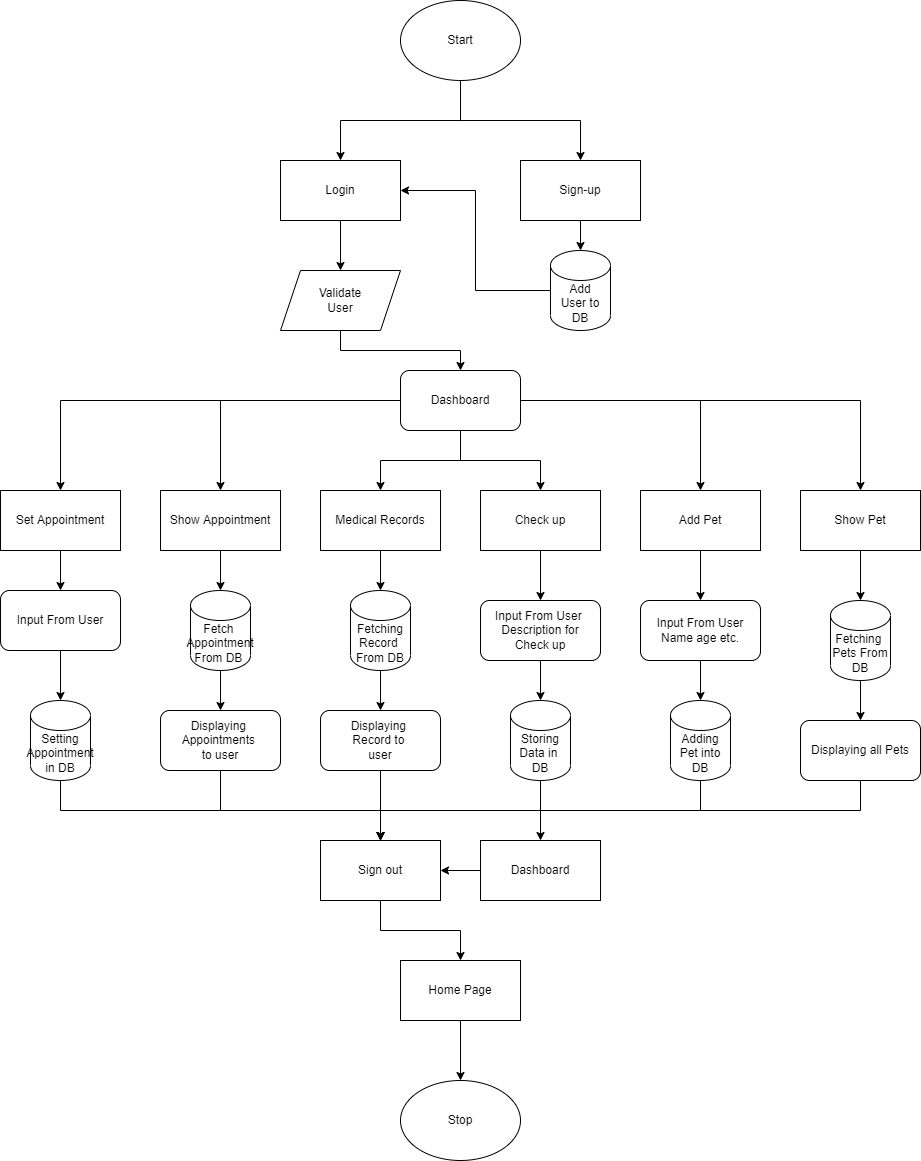

The diagram above was exported from draw.io. Its source (the exported page's mxGraphModel, read from the mxfile embedded in the PNG):
<mxGraphModel dx="1718" dy="520" grid="1" gridSize="10" guides="1" tooltips="1" connect="1" arrows="1" fold="1" page="1" pageScale="1" pageWidth="850" pageHeight="1100" math="0" shadow="0">
  <root>
    <mxCell id="0" />
    <mxCell id="1" parent="0" />
    <mxCell id="A7EoAvhx03pNPsarQ6YB-33" style="edgeStyle=orthogonalEdgeStyle;rounded=0;orthogonalLoop=1;jettySize=auto;html=1;entryX=0.5;entryY=0;entryDx=0;entryDy=0;" parent="1" source="A7EoAvhx03pNPsarQ6YB-1" target="A7EoAvhx03pNPsarQ6YB-2" edge="1">
      <mxGeometry relative="1" as="geometry" />
    </mxCell>
    <mxCell id="A7EoAvhx03pNPsarQ6YB-34" style="edgeStyle=orthogonalEdgeStyle;rounded=0;orthogonalLoop=1;jettySize=auto;html=1;" parent="1" source="A7EoAvhx03pNPsarQ6YB-1" target="A7EoAvhx03pNPsarQ6YB-3" edge="1">
      <mxGeometry relative="1" as="geometry" />
    </mxCell>
    <mxCell id="A7EoAvhx03pNPsarQ6YB-1" value="Start" style="ellipse;whiteSpace=wrap;html=1;" parent="1" vertex="1">
      <mxGeometry x="365" y="10" width="120" height="80" as="geometry" />
    </mxCell>
    <mxCell id="A7EoAvhx03pNPsarQ6YB-35" style="edgeStyle=orthogonalEdgeStyle;rounded=0;orthogonalLoop=1;jettySize=auto;html=1;" parent="1" source="A7EoAvhx03pNPsarQ6YB-2" target="A7EoAvhx03pNPsarQ6YB-4" edge="1">
      <mxGeometry relative="1" as="geometry" />
    </mxCell>
    <mxCell id="A7EoAvhx03pNPsarQ6YB-2" value="Login" style="rounded=0;whiteSpace=wrap;html=1;" parent="1" vertex="1">
      <mxGeometry x="245" y="170" width="120" height="60" as="geometry" />
    </mxCell>
    <mxCell id="A7EoAvhx03pNPsarQ6YB-36" style="edgeStyle=orthogonalEdgeStyle;rounded=0;orthogonalLoop=1;jettySize=auto;html=1;entryX=0.5;entryY=0;entryDx=0;entryDy=0;entryPerimeter=0;" parent="1" source="A7EoAvhx03pNPsarQ6YB-3" target="A7EoAvhx03pNPsarQ6YB-12" edge="1">
      <mxGeometry relative="1" as="geometry" />
    </mxCell>
    <mxCell id="A7EoAvhx03pNPsarQ6YB-3" value="Sign-up" style="rounded=0;whiteSpace=wrap;html=1;" parent="1" vertex="1">
      <mxGeometry x="485" y="170" width="120" height="60" as="geometry" />
    </mxCell>
    <mxCell id="A7EoAvhx03pNPsarQ6YB-38" style="edgeStyle=orthogonalEdgeStyle;rounded=0;orthogonalLoop=1;jettySize=auto;html=1;" parent="1" source="A7EoAvhx03pNPsarQ6YB-4" target="A7EoAvhx03pNPsarQ6YB-5" edge="1">
      <mxGeometry relative="1" as="geometry" />
    </mxCell>
    <mxCell id="A7EoAvhx03pNPsarQ6YB-4" value="Validate&lt;br&gt;User" style="shape=parallelogram;perimeter=parallelogramPerimeter;whiteSpace=wrap;html=1;fixedSize=1;" parent="1" vertex="1">
      <mxGeometry x="245" y="280" width="120" height="60" as="geometry" />
    </mxCell>
    <mxCell id="A7EoAvhx03pNPsarQ6YB-39" style="edgeStyle=orthogonalEdgeStyle;rounded=0;orthogonalLoop=1;jettySize=auto;html=1;" parent="1" source="A7EoAvhx03pNPsarQ6YB-5" target="A7EoAvhx03pNPsarQ6YB-11" edge="1">
      <mxGeometry relative="1" as="geometry" />
    </mxCell>
    <mxCell id="A7EoAvhx03pNPsarQ6YB-40" style="edgeStyle=orthogonalEdgeStyle;rounded=0;orthogonalLoop=1;jettySize=auto;html=1;" parent="1" source="A7EoAvhx03pNPsarQ6YB-5" target="A7EoAvhx03pNPsarQ6YB-10" edge="1">
      <mxGeometry relative="1" as="geometry" />
    </mxCell>
    <mxCell id="A7EoAvhx03pNPsarQ6YB-41" style="edgeStyle=orthogonalEdgeStyle;rounded=0;orthogonalLoop=1;jettySize=auto;html=1;" parent="1" source="A7EoAvhx03pNPsarQ6YB-5" target="A7EoAvhx03pNPsarQ6YB-9" edge="1">
      <mxGeometry relative="1" as="geometry" />
    </mxCell>
    <mxCell id="A7EoAvhx03pNPsarQ6YB-42" style="edgeStyle=orthogonalEdgeStyle;rounded=0;orthogonalLoop=1;jettySize=auto;html=1;entryX=0.5;entryY=0;entryDx=0;entryDy=0;" parent="1" source="A7EoAvhx03pNPsarQ6YB-5" target="A7EoAvhx03pNPsarQ6YB-8" edge="1">
      <mxGeometry relative="1" as="geometry" />
    </mxCell>
    <mxCell id="A7EoAvhx03pNPsarQ6YB-44" style="edgeStyle=orthogonalEdgeStyle;rounded=0;orthogonalLoop=1;jettySize=auto;html=1;" parent="1" source="A7EoAvhx03pNPsarQ6YB-5" target="A7EoAvhx03pNPsarQ6YB-7" edge="1">
      <mxGeometry relative="1" as="geometry" />
    </mxCell>
    <mxCell id="A7EoAvhx03pNPsarQ6YB-45" style="edgeStyle=orthogonalEdgeStyle;rounded=0;orthogonalLoop=1;jettySize=auto;html=1;" parent="1" source="A7EoAvhx03pNPsarQ6YB-5" target="A7EoAvhx03pNPsarQ6YB-6" edge="1">
      <mxGeometry relative="1" as="geometry" />
    </mxCell>
    <mxCell id="A7EoAvhx03pNPsarQ6YB-5" value="Dashboard" style="rounded=1;whiteSpace=wrap;html=1;" parent="1" vertex="1">
      <mxGeometry x="365" y="380" width="120" height="60" as="geometry" />
    </mxCell>
    <mxCell id="A7EoAvhx03pNPsarQ6YB-46" style="edgeStyle=orthogonalEdgeStyle;rounded=0;orthogonalLoop=1;jettySize=auto;html=1;entryX=0.5;entryY=0;entryDx=0;entryDy=0;" parent="1" source="A7EoAvhx03pNPsarQ6YB-6" target="A7EoAvhx03pNPsarQ6YB-13" edge="1">
      <mxGeometry relative="1" as="geometry" />
    </mxCell>
    <mxCell id="A7EoAvhx03pNPsarQ6YB-6" value="Set Appointment" style="rounded=0;whiteSpace=wrap;html=1;" parent="1" vertex="1">
      <mxGeometry x="-35" y="500" width="120" height="60" as="geometry" />
    </mxCell>
    <mxCell id="A7EoAvhx03pNPsarQ6YB-48" style="edgeStyle=orthogonalEdgeStyle;rounded=0;orthogonalLoop=1;jettySize=auto;html=1;" parent="1" source="A7EoAvhx03pNPsarQ6YB-7" target="A7EoAvhx03pNPsarQ6YB-16" edge="1">
      <mxGeometry relative="1" as="geometry" />
    </mxCell>
    <mxCell id="A7EoAvhx03pNPsarQ6YB-7" value="Show Appointment" style="rounded=0;whiteSpace=wrap;html=1;" parent="1" vertex="1">
      <mxGeometry x="125" y="500" width="120" height="60" as="geometry" />
    </mxCell>
    <mxCell id="A7EoAvhx03pNPsarQ6YB-51" style="edgeStyle=orthogonalEdgeStyle;rounded=0;orthogonalLoop=1;jettySize=auto;html=1;" parent="1" source="A7EoAvhx03pNPsarQ6YB-8" target="A7EoAvhx03pNPsarQ6YB-18" edge="1">
      <mxGeometry relative="1" as="geometry" />
    </mxCell>
    <mxCell id="A7EoAvhx03pNPsarQ6YB-8" value="Medical Records" style="rounded=0;whiteSpace=wrap;html=1;" parent="1" vertex="1">
      <mxGeometry x="285" y="500" width="120" height="60" as="geometry" />
    </mxCell>
    <mxCell id="A7EoAvhx03pNPsarQ6YB-53" style="edgeStyle=orthogonalEdgeStyle;rounded=0;orthogonalLoop=1;jettySize=auto;html=1;" parent="1" source="A7EoAvhx03pNPsarQ6YB-9" target="A7EoAvhx03pNPsarQ6YB-20" edge="1">
      <mxGeometry relative="1" as="geometry" />
    </mxCell>
    <mxCell id="A7EoAvhx03pNPsarQ6YB-9" value="Check up" style="rounded=0;whiteSpace=wrap;html=1;" parent="1" vertex="1">
      <mxGeometry x="445" y="500" width="120" height="60" as="geometry" />
    </mxCell>
    <mxCell id="A7EoAvhx03pNPsarQ6YB-55" style="edgeStyle=orthogonalEdgeStyle;rounded=0;orthogonalLoop=1;jettySize=auto;html=1;" parent="1" source="A7EoAvhx03pNPsarQ6YB-10" target="A7EoAvhx03pNPsarQ6YB-22" edge="1">
      <mxGeometry relative="1" as="geometry" />
    </mxCell>
    <mxCell id="A7EoAvhx03pNPsarQ6YB-10" value="Add Pet" style="rounded=0;whiteSpace=wrap;html=1;" parent="1" vertex="1">
      <mxGeometry x="605" y="500" width="120" height="60" as="geometry" />
    </mxCell>
    <mxCell id="A7EoAvhx03pNPsarQ6YB-57" style="edgeStyle=orthogonalEdgeStyle;rounded=0;orthogonalLoop=1;jettySize=auto;html=1;" parent="1" source="A7EoAvhx03pNPsarQ6YB-11" target="A7EoAvhx03pNPsarQ6YB-24" edge="1">
      <mxGeometry relative="1" as="geometry" />
    </mxCell>
    <mxCell id="A7EoAvhx03pNPsarQ6YB-11" value="Show Pet" style="rounded=0;whiteSpace=wrap;html=1;" parent="1" vertex="1">
      <mxGeometry x="765" y="500" width="120" height="60" as="geometry" />
    </mxCell>
    <mxCell id="A7EoAvhx03pNPsarQ6YB-37" style="edgeStyle=orthogonalEdgeStyle;rounded=0;orthogonalLoop=1;jettySize=auto;html=1;entryX=1;entryY=0.5;entryDx=0;entryDy=0;" parent="1" source="A7EoAvhx03pNPsarQ6YB-12" target="A7EoAvhx03pNPsarQ6YB-2" edge="1">
      <mxGeometry relative="1" as="geometry" />
    </mxCell>
    <mxCell id="A7EoAvhx03pNPsarQ6YB-12" value="Add&lt;br&gt;User to&lt;br&gt;DB" style="shape=cylinder3;whiteSpace=wrap;html=1;boundedLbl=1;backgroundOutline=1;size=15;" parent="1" vertex="1">
      <mxGeometry x="515" y="260" width="60" height="80" as="geometry" />
    </mxCell>
    <mxCell id="A7EoAvhx03pNPsarQ6YB-47" style="edgeStyle=orthogonalEdgeStyle;rounded=0;orthogonalLoop=1;jettySize=auto;html=1;entryX=0.5;entryY=0;entryDx=0;entryDy=0;entryPerimeter=0;" parent="1" source="A7EoAvhx03pNPsarQ6YB-13" target="A7EoAvhx03pNPsarQ6YB-14" edge="1">
      <mxGeometry relative="1" as="geometry" />
    </mxCell>
    <mxCell id="A7EoAvhx03pNPsarQ6YB-13" value="Input From User" style="rounded=1;whiteSpace=wrap;html=1;" parent="1" vertex="1">
      <mxGeometry x="-35" y="600" width="120" height="60" as="geometry" />
    </mxCell>
    <mxCell id="A7EoAvhx03pNPsarQ6YB-59" style="edgeStyle=orthogonalEdgeStyle;rounded=0;orthogonalLoop=1;jettySize=auto;html=1;" parent="1" source="A7EoAvhx03pNPsarQ6YB-14" target="A7EoAvhx03pNPsarQ6YB-26" edge="1">
      <mxGeometry relative="1" as="geometry">
        <Array as="points">
          <mxPoint x="25" y="820" />
          <mxPoint x="345" y="820" />
        </Array>
      </mxGeometry>
    </mxCell>
    <mxCell id="A7EoAvhx03pNPsarQ6YB-14" value="Setting&lt;br&gt;Appointment&lt;br&gt;in DB" style="shape=cylinder3;whiteSpace=wrap;html=1;boundedLbl=1;backgroundOutline=1;size=15;" parent="1" vertex="1">
      <mxGeometry x="-5" y="710" width="60" height="80" as="geometry" />
    </mxCell>
    <mxCell id="A7EoAvhx03pNPsarQ6YB-50" style="edgeStyle=orthogonalEdgeStyle;rounded=0;orthogonalLoop=1;jettySize=auto;html=1;" parent="1" source="A7EoAvhx03pNPsarQ6YB-16" target="A7EoAvhx03pNPsarQ6YB-17" edge="1">
      <mxGeometry relative="1" as="geometry" />
    </mxCell>
    <mxCell id="A7EoAvhx03pNPsarQ6YB-16" value="Fetch&amp;nbsp;&lt;br&gt;Appointment&lt;br&gt;From DB&amp;nbsp;" style="shape=cylinder3;whiteSpace=wrap;html=1;boundedLbl=1;backgroundOutline=1;size=15;" parent="1" vertex="1">
      <mxGeometry x="155" y="600" width="60" height="80" as="geometry" />
    </mxCell>
    <mxCell id="A7EoAvhx03pNPsarQ6YB-60" style="edgeStyle=orthogonalEdgeStyle;rounded=0;orthogonalLoop=1;jettySize=auto;html=1;" parent="1" source="A7EoAvhx03pNPsarQ6YB-17" target="A7EoAvhx03pNPsarQ6YB-26" edge="1">
      <mxGeometry relative="1" as="geometry">
        <Array as="points">
          <mxPoint x="185" y="820" />
          <mxPoint x="345" y="820" />
        </Array>
      </mxGeometry>
    </mxCell>
    <mxCell id="A7EoAvhx03pNPsarQ6YB-17" value="Displaying&amp;nbsp;&lt;br&gt;Appointments&amp;nbsp;&lt;br&gt;to user" style="rounded=1;whiteSpace=wrap;html=1;" parent="1" vertex="1">
      <mxGeometry x="125" y="720" width="120" height="60" as="geometry" />
    </mxCell>
    <mxCell id="A7EoAvhx03pNPsarQ6YB-52" style="edgeStyle=orthogonalEdgeStyle;rounded=0;orthogonalLoop=1;jettySize=auto;html=1;" parent="1" source="A7EoAvhx03pNPsarQ6YB-18" target="A7EoAvhx03pNPsarQ6YB-19" edge="1">
      <mxGeometry relative="1" as="geometry" />
    </mxCell>
    <mxCell id="A7EoAvhx03pNPsarQ6YB-18" value="Fetching&lt;br&gt;Record&amp;nbsp;&lt;br&gt;From DB" style="shape=cylinder3;whiteSpace=wrap;html=1;boundedLbl=1;backgroundOutline=1;size=15;" parent="1" vertex="1">
      <mxGeometry x="315" y="600" width="60" height="80" as="geometry" />
    </mxCell>
    <mxCell id="A7EoAvhx03pNPsarQ6YB-61" style="edgeStyle=orthogonalEdgeStyle;rounded=0;orthogonalLoop=1;jettySize=auto;html=1;entryX=0.5;entryY=0;entryDx=0;entryDy=0;" parent="1" source="A7EoAvhx03pNPsarQ6YB-19" target="A7EoAvhx03pNPsarQ6YB-26" edge="1">
      <mxGeometry relative="1" as="geometry" />
    </mxCell>
    <mxCell id="A7EoAvhx03pNPsarQ6YB-19" value="Displaying&amp;nbsp;&lt;br&gt;Record to&amp;nbsp;&lt;br&gt;user" style="rounded=1;whiteSpace=wrap;html=1;" parent="1" vertex="1">
      <mxGeometry x="285" y="720" width="120" height="60" as="geometry" />
    </mxCell>
    <mxCell id="A7EoAvhx03pNPsarQ6YB-54" style="edgeStyle=orthogonalEdgeStyle;rounded=0;orthogonalLoop=1;jettySize=auto;html=1;" parent="1" source="A7EoAvhx03pNPsarQ6YB-20" target="A7EoAvhx03pNPsarQ6YB-21" edge="1">
      <mxGeometry relative="1" as="geometry" />
    </mxCell>
    <mxCell id="A7EoAvhx03pNPsarQ6YB-20" value="Input From User&amp;nbsp;&lt;br&gt;Description for&lt;br&gt;Check up" style="rounded=1;whiteSpace=wrap;html=1;" parent="1" vertex="1">
      <mxGeometry x="445" y="610" width="120" height="60" as="geometry" />
    </mxCell>
    <mxCell id="A7EoAvhx03pNPsarQ6YB-62" style="edgeStyle=orthogonalEdgeStyle;rounded=0;orthogonalLoop=1;jettySize=auto;html=1;entryX=0.5;entryY=0;entryDx=0;entryDy=0;" parent="1" source="A7EoAvhx03pNPsarQ6YB-21" target="A7EoAvhx03pNPsarQ6YB-26" edge="1">
      <mxGeometry relative="1" as="geometry">
        <Array as="points">
          <mxPoint x="505" y="820" />
          <mxPoint x="345" y="820" />
        </Array>
      </mxGeometry>
    </mxCell>
    <mxCell id="A7EoAvhx03pNPsarQ6YB-65" style="edgeStyle=orthogonalEdgeStyle;rounded=0;orthogonalLoop=1;jettySize=auto;html=1;entryX=0.5;entryY=0;entryDx=0;entryDy=0;" parent="1" source="A7EoAvhx03pNPsarQ6YB-21" target="A7EoAvhx03pNPsarQ6YB-27" edge="1">
      <mxGeometry relative="1" as="geometry" />
    </mxCell>
    <mxCell id="A7EoAvhx03pNPsarQ6YB-21" value="Storing Data in&amp;nbsp;&lt;br&gt;DB" style="shape=cylinder3;whiteSpace=wrap;html=1;boundedLbl=1;backgroundOutline=1;size=15;" parent="1" vertex="1">
      <mxGeometry x="475" y="710" width="60" height="80" as="geometry" />
    </mxCell>
    <mxCell id="A7EoAvhx03pNPsarQ6YB-56" style="edgeStyle=orthogonalEdgeStyle;rounded=0;orthogonalLoop=1;jettySize=auto;html=1;" parent="1" source="A7EoAvhx03pNPsarQ6YB-22" target="A7EoAvhx03pNPsarQ6YB-23" edge="1">
      <mxGeometry relative="1" as="geometry" />
    </mxCell>
    <mxCell id="A7EoAvhx03pNPsarQ6YB-22" value="Input From User&lt;br&gt;Name age etc." style="rounded=1;whiteSpace=wrap;html=1;" parent="1" vertex="1">
      <mxGeometry x="605" y="610" width="120" height="60" as="geometry" />
    </mxCell>
    <mxCell id="A7EoAvhx03pNPsarQ6YB-63" style="edgeStyle=orthogonalEdgeStyle;rounded=0;orthogonalLoop=1;jettySize=auto;html=1;entryX=0.5;entryY=0;entryDx=0;entryDy=0;" parent="1" source="A7EoAvhx03pNPsarQ6YB-23" target="A7EoAvhx03pNPsarQ6YB-26" edge="1">
      <mxGeometry relative="1" as="geometry">
        <Array as="points">
          <mxPoint x="665" y="820" />
          <mxPoint x="345" y="820" />
        </Array>
      </mxGeometry>
    </mxCell>
    <mxCell id="A7EoAvhx03pNPsarQ6YB-23" value="Adding Pet into&lt;br&gt;DB" style="shape=cylinder3;whiteSpace=wrap;html=1;boundedLbl=1;backgroundOutline=1;size=15;" parent="1" vertex="1">
      <mxGeometry x="635" y="710" width="60" height="80" as="geometry" />
    </mxCell>
    <mxCell id="A7EoAvhx03pNPsarQ6YB-58" style="edgeStyle=orthogonalEdgeStyle;rounded=0;orthogonalLoop=1;jettySize=auto;html=1;" parent="1" source="A7EoAvhx03pNPsarQ6YB-24" target="A7EoAvhx03pNPsarQ6YB-25" edge="1">
      <mxGeometry relative="1" as="geometry" />
    </mxCell>
    <mxCell id="A7EoAvhx03pNPsarQ6YB-24" value="Fetching&amp;nbsp;&lt;br&gt;Pets From&lt;br&gt;DB" style="shape=cylinder3;whiteSpace=wrap;html=1;boundedLbl=1;backgroundOutline=1;size=15;" parent="1" vertex="1">
      <mxGeometry x="795" y="610" width="60" height="80" as="geometry" />
    </mxCell>
    <mxCell id="A7EoAvhx03pNPsarQ6YB-64" style="edgeStyle=orthogonalEdgeStyle;rounded=0;orthogonalLoop=1;jettySize=auto;html=1;" parent="1" source="A7EoAvhx03pNPsarQ6YB-25" target="A7EoAvhx03pNPsarQ6YB-26" edge="1">
      <mxGeometry relative="1" as="geometry">
        <Array as="points">
          <mxPoint x="825" y="820" />
          <mxPoint x="345" y="820" />
        </Array>
      </mxGeometry>
    </mxCell>
    <mxCell id="A7EoAvhx03pNPsarQ6YB-25" value="Displaying all Pets" style="rounded=1;whiteSpace=wrap;html=1;" parent="1" vertex="1">
      <mxGeometry x="765" y="730" width="120" height="60" as="geometry" />
    </mxCell>
    <mxCell id="A7EoAvhx03pNPsarQ6YB-31" style="edgeStyle=orthogonalEdgeStyle;rounded=0;orthogonalLoop=1;jettySize=auto;html=1;" parent="1" source="A7EoAvhx03pNPsarQ6YB-26" target="A7EoAvhx03pNPsarQ6YB-28" edge="1">
      <mxGeometry relative="1" as="geometry" />
    </mxCell>
    <mxCell id="A7EoAvhx03pNPsarQ6YB-26" value="Sign out" style="rounded=0;whiteSpace=wrap;html=1;" parent="1" vertex="1">
      <mxGeometry x="285" y="850" width="120" height="60" as="geometry" />
    </mxCell>
    <mxCell id="A7EoAvhx03pNPsarQ6YB-66" style="edgeStyle=orthogonalEdgeStyle;rounded=0;orthogonalLoop=1;jettySize=auto;html=1;entryX=1;entryY=0.5;entryDx=0;entryDy=0;" parent="1" source="A7EoAvhx03pNPsarQ6YB-27" target="A7EoAvhx03pNPsarQ6YB-26" edge="1">
      <mxGeometry relative="1" as="geometry" />
    </mxCell>
    <mxCell id="A7EoAvhx03pNPsarQ6YB-27" value="Dashboard" style="rounded=0;whiteSpace=wrap;html=1;" parent="1" vertex="1">
      <mxGeometry x="445" y="850" width="120" height="60" as="geometry" />
    </mxCell>
    <mxCell id="A7EoAvhx03pNPsarQ6YB-30" style="edgeStyle=orthogonalEdgeStyle;rounded=0;orthogonalLoop=1;jettySize=auto;html=1;" parent="1" source="A7EoAvhx03pNPsarQ6YB-28" target="A7EoAvhx03pNPsarQ6YB-29" edge="1">
      <mxGeometry relative="1" as="geometry" />
    </mxCell>
    <mxCell id="A7EoAvhx03pNPsarQ6YB-28" value="Home Page" style="rounded=0;whiteSpace=wrap;html=1;" parent="1" vertex="1">
      <mxGeometry x="365" y="970" width="120" height="60" as="geometry" />
    </mxCell>
    <mxCell id="A7EoAvhx03pNPsarQ6YB-29" value="Stop" style="ellipse;whiteSpace=wrap;html=1;" parent="1" vertex="1">
      <mxGeometry x="365" y="1090" width="120" height="80" as="geometry" />
    </mxCell>
  </root>
</mxGraphModel>